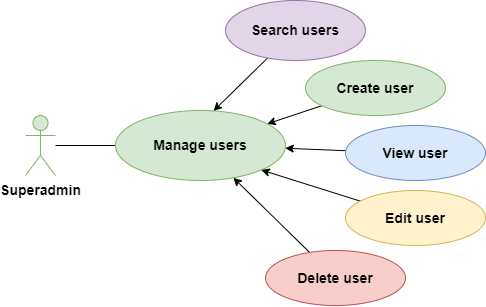

The diagram above was exported from draw.io. Its source (the exported page's mxGraphModel, read from the mxfile embedded in the PNG):
<mxGraphModel dx="718" dy="714" grid="1" gridSize="10" guides="1" tooltips="1" connect="1" arrows="1" fold="1" page="1" pageScale="1" pageWidth="850" pageHeight="1100" math="0" shadow="0">
  <root>
    <mxCell id="0" />
    <mxCell id="1" parent="0" />
    <mxCell id="7" style="edgeStyle=none;html=1;endArrow=none;endFill=0;" edge="1" parent="1" source="wOB_5UVZatr3jlE8OmUu-19" target="5">
      <mxGeometry relative="1" as="geometry" />
    </mxCell>
    <mxCell id="wOB_5UVZatr3jlE8OmUu-19" value="Superadmin" style="shape=umlActor;verticalLabelPosition=bottom;verticalAlign=top;html=1;outlineConnect=0;fillColor=#d5e8d4;strokeColor=#82b366;fontStyle=1;fontSize=14;" parent="1" vertex="1">
      <mxGeometry x="530" y="135" width="30" height="60" as="geometry" />
    </mxCell>
    <mxCell id="16" style="edgeStyle=none;html=1;endArrow=none;endFill=0;startArrow=classic;startFill=1;" edge="1" parent="1" source="5" target="15">
      <mxGeometry relative="1" as="geometry" />
    </mxCell>
    <mxCell id="5" value="&lt;b&gt;&lt;font style=&quot;font-size: 14px;&quot;&gt;Manage users&lt;/font&gt;&lt;/b&gt;" style="ellipse;whiteSpace=wrap;html=1;fillColor=#d5e8d4;strokeColor=#82b366;" vertex="1" parent="1">
      <mxGeometry x="620" y="130" width="170" height="70" as="geometry" />
    </mxCell>
    <mxCell id="18" style="edgeStyle=none;html=1;entryX=0.577;entryY=0.005;entryDx=0;entryDy=0;entryPerimeter=0;endArrow=classic;endFill=1;" edge="1" parent="1" source="9" target="5">
      <mxGeometry relative="1" as="geometry" />
    </mxCell>
    <mxCell id="9" value="&lt;b&gt;&lt;font style=&quot;font-size: 14px;&quot;&gt;Search users&lt;/font&gt;&lt;/b&gt;" style="ellipse;whiteSpace=wrap;html=1;fillColor=#e1d5e7;strokeColor=#9673a6;" vertex="1" parent="1">
      <mxGeometry x="730" y="20" width="140" height="60" as="geometry" />
    </mxCell>
    <mxCell id="19" style="edgeStyle=none;html=1;entryX=1;entryY=1;entryDx=0;entryDy=0;endArrow=classic;endFill=1;" edge="1" parent="1" source="10" target="5">
      <mxGeometry relative="1" as="geometry" />
    </mxCell>
    <mxCell id="10" value="&lt;b&gt;&lt;font style=&quot;font-size: 14px;&quot;&gt;Edit user&lt;br&gt;&lt;/font&gt;&lt;/b&gt;" style="ellipse;whiteSpace=wrap;html=1;fillColor=#fff2cc;strokeColor=#d6b656;" vertex="1" parent="1">
      <mxGeometry x="850" y="210" width="140" height="55" as="geometry" />
    </mxCell>
    <mxCell id="17" style="edgeStyle=none;html=1;endArrow=classic;endFill=1;" edge="1" parent="1" source="13" target="5">
      <mxGeometry relative="1" as="geometry" />
    </mxCell>
    <mxCell id="13" value="&lt;b&gt;&lt;font style=&quot;font-size: 14px;&quot;&gt;Create user&lt;/font&gt;&lt;/b&gt;" style="ellipse;whiteSpace=wrap;html=1;fillColor=#d5e8d4;strokeColor=#82b366;" vertex="1" parent="1">
      <mxGeometry x="810" y="80" width="140" height="55" as="geometry" />
    </mxCell>
    <mxCell id="21" style="edgeStyle=none;html=1;endArrow=classic;endFill=1;" edge="1" parent="1" source="14" target="5">
      <mxGeometry relative="1" as="geometry" />
    </mxCell>
    <mxCell id="14" value="&lt;b&gt;&lt;font style=&quot;font-size: 14px;&quot;&gt;Delete user&lt;/font&gt;&lt;/b&gt;" style="ellipse;whiteSpace=wrap;html=1;fillColor=#f8cecc;strokeColor=#b85450;" vertex="1" parent="1">
      <mxGeometry x="770" y="270" width="140" height="55" as="geometry" />
    </mxCell>
    <mxCell id="15" value="&lt;b&gt;&lt;font style=&quot;font-size: 14px;&quot;&gt;View user&lt;/font&gt;&lt;/b&gt;" style="ellipse;whiteSpace=wrap;html=1;fillColor=#dae8fc;strokeColor=#6c8ebf;" vertex="1" parent="1">
      <mxGeometry x="850" y="145" width="140" height="55" as="geometry" />
    </mxCell>
  </root>
</mxGraphModel>